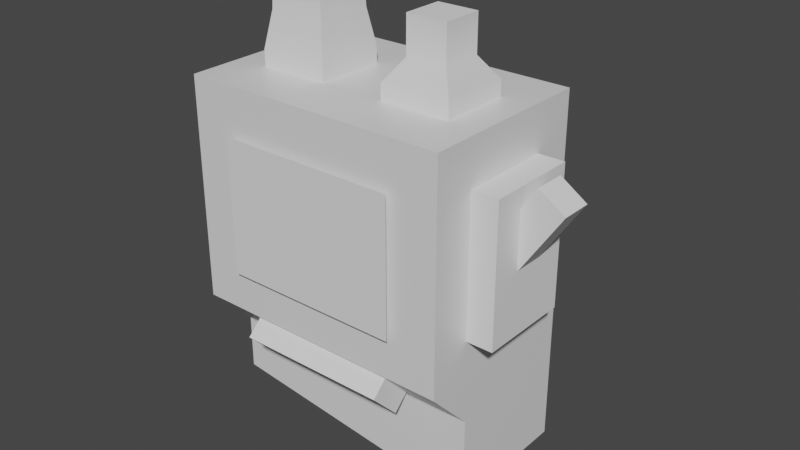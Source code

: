 # Source: generator.blend  (saved by Blender 2.83.18; exported with 4.5.12 LTS)
import bpy
from mathutils import Matrix  # noqa: F401  (used for matrix-valued properties, if any)

bpy.ops.wm.read_factory_settings(use_empty=True)
scene = bpy.context.scene
scene.name = 'Scene'

# ---- collections
col_collection = bpy.data.collections.new('Collection'); scene.collection.children.link(col_collection)

# ---- materials (node trees are filled in below, after node groups)
mat_material = bpy.data.materials.new('Material')
mat_material.alpha_threshold = 0.0
mat_material.use_transparent_shadow = False
mat_material.line_color = (0.0, 0.0, 0.0, 1.0)

# ---- node groups
ng_auto_smooth = bpy.data.node_groups.new('Auto Smooth', 'GeometryNodeTree')
_s = ng_auto_smooth.interface.new_socket(name='Geometry', in_out='OUTPUT', socket_type='NodeSocketGeometry')
_s = ng_auto_smooth.interface.new_socket(name='Geometry', in_out='INPUT', socket_type='NodeSocketGeometry')
_s = ng_auto_smooth.interface.new_socket(name='Angle', in_out='INPUT', socket_type='NodeSocketFloat')
_s.subtype = 'ANGLE'
_s.min_value = 0.0
_s.max_value = 3.142
ng_auto_smooth.is_modifier = True
_N = ng_auto_smooth.nodes; _L = ng_auto_smooth.links
n0 = _N.new('NodeGroupOutput'); n0.name = 'Group Output'; n0.location = (480, -100)
n1 = _N.new('NodeGroupInput'); n1.name = 'Group Input'; n1.location = (-420, -300)
n2 = _N.new('NodeGroupInput'); n2.name = 'Group Input.001'; n2.location = (-60, -100)
n3 = _N.new('GeometryNodeSetShadeSmooth'); n3.name = 'Set Shade Smooth'; n3.location = (120, -100)
n3.domain = 'EDGE'
n4 = _N.new('GeometryNodeSetShadeSmooth'); n4.name = 'Set Shade Smooth.001'; n4.location = (300, -100)
n5 = _N.new('GeometryNodeInputMeshEdgeAngle'); n5.name = 'Edge Angle'; n5.location = (-420, -220)
n6 = _N.new('GeometryNodeInputEdgeSmooth'); n6.name = 'Is Edge Smooth'; n6.location = (-60, -160)
n7 = _N.new('GeometryNodeInputShadeSmooth'); n7.name = 'Is Face Smooth'; n7.location = (-240, -340)
n8 = _N.new('FunctionNodeBooleanMath'); n8.name = 'Boolean Math'; n8.location = (-60, -220)
n9 = _N.new('FunctionNodeCompare'); n9.name = 'Compare'; n9.location = (-240, -180)
n9.operation = 'LESS_EQUAL'
_L.new(n5.outputs[0], n9.inputs[0])
_L.new(n4.outputs[0], n0.inputs[0])
_L.new(n1.outputs[1], n9.inputs[1])
_L.new(n9.outputs[0], n8.inputs[0])
_L.new(n7.outputs[0], n8.inputs[1])
_L.new(n2.outputs[0], n3.inputs[0])
_L.new(n6.outputs[0], n3.inputs[1])
_L.new(n3.outputs[0], n4.inputs[0])
_L.new(n8.outputs[0], n3.inputs[2])
n0.is_active_output = True

# ---- material node trees
mat_material.use_nodes = True; mat_material.node_tree.nodes.clear()
_N = mat_material.node_tree.nodes; _L = mat_material.node_tree.links
n0 = _N.new('ShaderNodeOutputMaterial'); n0.name = 'Material Output'; n0.location = (300, 300)
n1 = _N.new('ShaderNodeBsdfPrincipled'); n1.name = 'Principled BSDF'; n1.location = (10, 300)
n1.distribution = 'GGX'
n1.subsurface_method = 'BURLEY'
n1.inputs[2].default_value = 0.4
n1.inputs[3].default_value = 1.45
n1.inputs[27].default_value = (0.0, 0.0, 0.0, 1.0)
n1.inputs[28].default_value = 1.0
_L.new(n1.outputs[0], n0.inputs[0])
n0.is_active_output = True

# ---- world
world_world = bpy.data.worlds.new('World'); scene.world = world_world
world_world.use_nodes = True; world_world.node_tree.nodes.clear()
_N = world_world.node_tree.nodes; _L = world_world.node_tree.links
n0 = _N.new('ShaderNodeOutputWorld'); n0.name = 'World Output'; n0.location = (300, 300)
n1 = _N.new('ShaderNodeBackground'); n1.name = 'Background'; n1.location = (10, 300)
n1.inputs[0].default_value = (0.05088, 0.05088, 0.05088, 1.0)
_L.new(n1.outputs[0], n0.inputs[0])
n0.is_active_output = True
world_world.color = (0.05088, 0.05088, 0.05088)
world_world.use_sun_shadow = False
world_world.sun_shadow_jitter_overblur = 0.0

# ---- meshes
me_cube = bpy.data.meshes.new('Cube')
me_cube.from_pydata([(1.0, 0.5, 1.0), (1.0, 0.5, -0.5), (1.0, -1.0, 1.0), (1.0, -1.0, -1.0), (-1.0, 0.5, 1.0), (-1.0, 0.5, -0.5), (-1.0, -1.0, 1.0), (-1.0, -1.0, -1.0), (-1.0, 0.2388, -1.0), (1.0, 0.2388, 1.0), (-1.0, 0.2388, 1.0), (1.0, 0.2388, -1.0), (1.0, 1.0, 1.0), (1.0, 1.0, -0.5), (-1.0, 0.8166, 1.0), (-1.0, 0.8166, -0.5)], [], [(9, 10, 6, 2), (3, 2, 6, 7), (8, 10, 4, 5), (8, 11, 3, 7), (11, 9, 2, 3), (5, 4, 14, 15), (1, 0, 9, 11), (5, 1, 11, 8), (7, 6, 10, 8), (0, 4, 10, 9), (15, 14, 12, 13), (1, 5, 15, 13), (4, 0, 12, 14), (0, 1, 13, 12)])
_uv = me_cube.uv_layers.new(name='UVMap')
_uv.uv.foreach_set('vector', [0.625, 0.625, 0.875, 0.625, 0.875, 0.75, 0.625, 0.75, 0.375, 0.75, 0.625, 0.75, 0.625, 1.0, 0.375, 1.0, 0.375, 0.125, 0.625, 0.125, 0.625, 0.25, 0.375, 0.25, 0.125, 0.625, 0.375, 0.625, 0.375, 0.75, 0.125, 0.75, 0.375, 0.625, 0.625, 0.625, 0.625, 0.75, 0.375, 0.75, 0.375, 0.25, 0.625, 0.25, 0.625, 0.25, 0.375, 0.25, 0.375, 0.5, 0.625, 0.5, 0.625, 0.625, 0.375, 0.625, 0.125, 0.5, 0.375, 0.5, 0.375, 0.625, 0.125, 0.625, 0.375, 0.0, 0.625, 0.0, 0.625, 0.125, 0.375, 0.125, 0.625, 0.5, 0.875, 0.5, 0.875, 0.625, 0.625, 0.625, 0.375, 0.25, 0.625, 0.25, 0.625, 0.5, 0.375, 0.5, 0.375, 0.5, 0.125, 0.5, 0.125, 0.5, 0.375, 0.5, 0.875, 0.5, 0.625, 0.5, 0.625, 0.5, 0.875, 0.5, 0.625, 0.5, 0.375, 0.5, 0.375, 0.5, 0.625, 0.5])
me_cube.materials.append(mat_material)
me_cube.use_remesh_preserve_volume = False
me_cube.use_remesh_preserve_attributes = False
me_cube.use_mirror_vertex_groups = False
me_cube.update()
me_plane = bpy.data.meshes.new('Plane')
me_plane.from_pydata([(-1.0, -1.0, 0.0), (1.0, -1.0, 0.0), (-1.0, 0.5, 2.186e-08), (1.0, 0.5, 2.186e-08)], [], [(0, 1, 3, 2)])
_uv = me_plane.uv_layers.new(name='UVMap')
_uv.uv.foreach_set('vector', [0.0, 0.0, 1.0, 0.0, 1.0, 1.0, 0.0, 1.0])
me_plane.use_remesh_fix_poles = True
me_plane.use_remesh_preserve_attributes = False
me_plane.use_mirror_vertex_groups = False
me_plane.update()
me_cube_002 = bpy.data.meshes.new('Cube.002')
me_cube_002.from_pydata([(-1.0, -1.0, -1.0), (-1.0, -1.0, 1.0), (-1.0, 1.0, -1.0), (-1.0, 1.0, 1.0), (1.0, -1.0, -1.0), (1.0, -1.0, 1.0), (1.0, 1.0, -1.0), (1.0, 1.0, 1.0)], [], [(0, 1, 3, 2), (2, 3, 7, 6), (6, 7, 5, 4), (4, 5, 1, 0), (2, 6, 4, 0), (7, 3, 1, 5)])
_uv = me_cube_002.uv_layers.new(name='UVMap')
_uv.uv.foreach_set('vector', [0.375, 0.0, 0.625, 0.0, 0.625, 0.25, 0.375, 0.25, 0.375, 0.25, 0.625, 0.25, 0.625, 0.5, 0.375, 0.5, 0.375, 0.5, 0.625, 0.5, 0.625, 0.75, 0.375, 0.75, 0.375, 0.75, 0.625, 0.75, 0.625, 1.0, 0.375, 1.0, 0.125, 0.5, 0.375, 0.5, 0.375, 0.75, 0.125, 0.75, 0.625, 0.5, 0.875, 0.5, 0.875, 0.75, 0.625, 0.75])
me_cube_002.use_remesh_fix_poles = True
me_cube_002.use_remesh_preserve_attributes = False
me_cube_002.use_mirror_vertex_groups = False
me_cube_002.update()
me_cube_003 = bpy.data.meshes.new('Cube.003')
me_cube_003.from_pydata([(-1.0, -1.0, -0.4207), (-1.0, -1.0, 1.035), (-1.0, 1.0, -0.4207), (-1.0, 1.0, 1.035), (1.0, -1.0, -0.4207), (1.0, -1.0, 1.035), (1.0, 1.0, -0.4207), (1.0, 1.0, 1.035)], [], [(0, 1, 3, 2), (2, 3, 7, 6), (6, 7, 5, 4), (4, 5, 1, 0), (7, 3, 1, 5)])
_uv = me_cube_003.uv_layers.new(name='UVMap')
_uv.uv.foreach_set('vector', [0.375, 0.0, 0.625, 0.0, 0.625, 0.25, 0.375, 0.25, 0.375, 0.25, 0.625, 0.25, 0.625, 0.5, 0.375, 0.5, 0.375, 0.5, 0.625, 0.5, 0.625, 0.75, 0.375, 0.75, 0.375, 0.75, 0.625, 0.75, 0.625, 1.0, 0.375, 1.0, 0.625, 0.5, 0.875, 0.5, 0.875, 0.75, 0.625, 0.75])
me_cube_003.use_remesh_fix_poles = True
me_cube_003.use_remesh_preserve_attributes = False
me_cube_003.use_mirror_vertex_groups = False
me_cube_003.update()
me_cube_004 = bpy.data.meshes.new('Cube.004')
me_cube_004.from_pydata([(-1.0, -1.0, -1.0), (-1.0, -1.0, 0.042), (-1.0, 1.0, -1.0), (-1.0, 1.0, 0.042), (1.0, -1.0, -1.0), (1.0, -1.0, 0.042), (1.0, 1.0, -1.0), (1.0, 1.0, 0.042), (-0.5795, -0.5795, 0.6516), (-0.5795, 0.5795, 0.6516), (0.5795, -0.5795, 0.6516), (0.5795, 0.5795, 0.6516), (-0.5795, -0.5795, 1.697), (-0.5795, 0.5795, 1.697), (0.5795, -0.5795, 1.697), (0.5795, 0.5795, 1.697)], [], [(0, 1, 3, 2), (2, 3, 7, 6), (6, 7, 5, 4), (4, 5, 1, 0), (3, 1, 8, 9), (8, 10, 14, 12), (1, 5, 10, 8), (7, 3, 9, 11), (5, 7, 11, 10), (15, 13, 12, 14), (11, 9, 13, 15), (10, 11, 15, 14), (9, 8, 12, 13)])
me_cube_004.polygons.foreach_set('use_smooth', [True] * 13)
_uv = me_cube_004.uv_layers.new(name='UVMap')
_uv.uv.foreach_set('vector', [0.375, 0.0, 0.625, 0.0, 0.625, 0.25, 0.375, 0.25, 0.375, 0.25, 0.625, 0.25, 0.625, 0.5, 0.375, 0.5, 0.375, 0.5, 0.625, 0.5, 0.625, 0.75, 0.375, 0.75, 0.375, 0.75, 0.625, 0.75, 0.625, 1.0, 0.375, 1.0, 0.625, 0.25, 0.625, 0.0, 0.625, 0.0, 0.625, 0.25, 0.625, 1.0, 0.625, 0.75, 0.625, 0.75, 0.625, 1.0, 0.625, 1.0, 0.625, 0.75, 0.625, 0.75, 0.625, 1.0, 0.625, 0.5, 0.625, 0.25, 0.625, 0.25, 0.625, 0.5, 0.625, 0.75, 0.625, 0.5, 0.625, 0.5, 0.625, 0.75, 0.625, 0.5, 0.875, 0.5, 0.875, 0.75, 0.625, 0.75, 0.625, 0.5, 0.625, 0.25, 0.625, 0.25, 0.625, 0.5, 0.625, 0.75, 0.625, 0.5, 0.625, 0.5, 0.625, 0.75, 0.625, 0.25, 0.625, 0.0, 0.625, 0.0, 0.625, 0.25])
me_cube_004.use_remesh_fix_poles = True
me_cube_004.use_remesh_preserve_attributes = False
me_cube_004.use_mirror_vertex_groups = False
me_cube_004.update()
me_cube_005 = bpy.data.meshes.new('Cube.005')
me_cube_005.from_pydata([(-1.0, -1.0, -1.0), (-1.0, -1.0, 0.042), (-1.0, 1.0, -1.0), (-1.0, 1.0, 0.042), (1.0, -1.0, -1.0), (1.0, -1.0, 0.042), (1.0, 1.0, -1.0), (1.0, 1.0, 0.042), (-0.8199, -0.8199, 1.073), (-0.8199, 0.8199, 1.073), (0.8199, -0.8199, 1.073), (0.8199, 0.8199, 1.073), (-0.7595, -0.7595, 2.552), (-0.7595, 0.7595, 2.552), (0.7595, -0.7595, 2.552), (0.7595, 0.7595, 2.552)], [], [(0, 1, 3, 2), (2, 3, 7, 6), (6, 7, 5, 4), (4, 5, 1, 0), (3, 1, 8, 9), (8, 10, 14, 12), (1, 5, 10, 8), (7, 3, 9, 11), (5, 7, 11, 10), (15, 13, 12, 14), (11, 9, 13, 15), (10, 11, 15, 14), (9, 8, 12, 13)])
me_cube_005.polygons.foreach_set('use_smooth', [True] * 13)
_uv = me_cube_005.uv_layers.new(name='UVMap')
_uv.uv.foreach_set('vector', [0.375, 0.0, 0.625, 0.0, 0.625, 0.25, 0.375, 0.25, 0.375, 0.25, 0.625, 0.25, 0.625, 0.5, 0.375, 0.5, 0.375, 0.5, 0.625, 0.5, 0.625, 0.75, 0.375, 0.75, 0.375, 0.75, 0.625, 0.75, 0.625, 1.0, 0.375, 1.0, 0.625, 0.25, 0.625, 0.0, 0.625, 0.0, 0.625, 0.25, 0.625, 1.0, 0.625, 0.75, 0.625, 0.75, 0.625, 1.0, 0.625, 1.0, 0.625, 0.75, 0.625, 0.75, 0.625, 1.0, 0.625, 0.5, 0.625, 0.25, 0.625, 0.25, 0.625, 0.5, 0.625, 0.75, 0.625, 0.5, 0.625, 0.5, 0.625, 0.75, 0.625, 0.5, 0.875, 0.5, 0.875, 0.75, 0.625, 0.75, 0.625, 0.5, 0.625, 0.25, 0.625, 0.25, 0.625, 0.5, 0.625, 0.75, 0.625, 0.5, 0.625, 0.5, 0.625, 0.75, 0.625, 0.25, 0.625, 0.0, 0.625, 0.0, 0.625, 0.25])
me_cube_005.use_remesh_fix_poles = True
me_cube_005.use_remesh_preserve_attributes = False
me_cube_005.use_mirror_vertex_groups = False
me_cube_005.update()
me_cube_006 = bpy.data.meshes.new('Cube.006')
me_cube_006.from_pydata([(-1.0, -1.0, -1.0), (-1.0, -1.0, 1.0), (-1.0, 1.0, -1.0), (-1.0, 1.0, 1.0), (1.0, -1.0, -1.0), (1.0, -1.0, 1.0), (1.0, 1.0, -1.0), (1.0, 1.0, 1.0)], [], [(0, 1, 3, 2), (2, 3, 7, 6), (6, 7, 5, 4), (4, 5, 1, 0), (2, 6, 4, 0)])
_uv = me_cube_006.uv_layers.new(name='UVMap')
_uv.uv.foreach_set('vector', [0.375, 0.0, 0.625, 0.0, 0.625, 0.25, 0.375, 0.25, 0.375, 0.25, 0.625, 0.25, 0.625, 0.5, 0.375, 0.5, 0.375, 0.5, 0.625, 0.5, 0.625, 0.75, 0.375, 0.75, 0.375, 0.75, 0.625, 0.75, 0.625, 1.0, 0.375, 1.0, 0.125, 0.5, 0.375, 0.5, 0.375, 0.75, 0.125, 0.75])
me_cube_006.use_remesh_fix_poles = True
me_cube_006.use_remesh_preserve_attributes = False
me_cube_006.use_mirror_vertex_groups = False
me_cube_006.update()
me_cube_007 = bpy.data.meshes.new('Cube.007')
me_cube_007.from_pydata([(-1.0, -1.0, -1.0), (-1.0, -1.0, 1.0), (-1.0, 1.0, -1.0), (-1.0, 1.0, 1.0), (1.0, -1.0, -1.0), (1.0, -1.0, 1.0), (1.0, 1.0, -1.0), (1.0, 1.0, 1.0)], [], [(0, 1, 3, 2), (2, 3, 7, 6), (4, 5, 1, 0), (2, 6, 4, 0), (7, 3, 1, 5)])
_uv = me_cube_007.uv_layers.new(name='UVMap')
_uv.uv.foreach_set('vector', [0.375, 0.0, 0.625, 0.0, 0.625, 0.25, 0.375, 0.25, 0.375, 0.25, 0.625, 0.25, 0.625, 0.5, 0.375, 0.5, 0.375, 0.75, 0.625, 0.75, 0.625, 1.0, 0.375, 1.0, 0.125, 0.5, 0.375, 0.5, 0.375, 0.75, 0.125, 0.75, 0.625, 0.5, 0.875, 0.5, 0.875, 0.75, 0.625, 0.75])
me_cube_007.use_remesh_fix_poles = True
me_cube_007.use_remesh_preserve_attributes = False
me_cube_007.use_mirror_vertex_groups = False
me_cube_007.update()

# ---- objects
ob_cube = bpy.data.objects.new('Cube', me_cube)
ob_plane = bpy.data.objects.new('Plane', me_plane)
ob_cube_001 = bpy.data.objects.new('Cube.001', me_cube_002)
ob_cube_002 = bpy.data.objects.new('Cube.002', me_cube_003)
ob_cube_003 = bpy.data.objects.new('Cube.003', me_cube_004)
ob_cube_004 = bpy.data.objects.new('Cube.004', me_cube_005)
ob_cube_005 = bpy.data.objects.new('Cube.005', me_cube_006)
ob_cube_006 = bpy.data.objects.new('Cube.006', me_cube_007)

# ---- transforms, parenting, visibility, modifiers, constraints
ob_cube.location = (0.0, 0.0, 1.0)
ob_cube.rotation_euler = (-1.571, -2.22e-16, 2.22e-16)
ob_cube.scale = (1.5, 2.0, 1.0)
ob_cube.lock_rotations_4d = False
ob_cube.empty_display_type = 'ARROWS'
ob_cube.lineart.crease_threshold = 0.0
ob_plane.location = (0.0, -1.078, 2.0)
ob_plane.rotation_euler = (1.571, -0.0, 0.0)
ob_plane.lineart.crease_threshold = 0.0
ob_cube_001.location = (1.273, -2.194e-07, 1.712)
ob_cube_001.scale = (0.5215, 0.5215, 0.7776)
ob_cube_001.lineart.crease_threshold = 0.0
ob_cube_002.location = (1.663, -2.365e-07, 1.76)
ob_cube_002.rotation_euler = (2.715e-08, 0.5883, 8.963e-08)
ob_cube_002.scale = (0.1757, 0.1757, 0.7734)
ob_cube_002.lineart.crease_threshold = 0.0
ob_cube_003.location = (0.75, 0.0, 3.153)
ob_cube_003.scale = (0.3907, 0.3907, 0.3907)
ob_cube_003.lineart.crease_threshold = 0.0
_m = ob_cube_003.modifiers.new('Auto Smooth', 'NODES')
_m.node_group = ng_auto_smooth
_gi = [s.identifier for s in ng_auto_smooth.interface.items_tree if s.item_type == 'SOCKET' and s.in_out == 'INPUT']
_m[_gi[1]] = 0.7627  # Angle
ob_cube_004.location = (-0.75, 0.0, 3.153)
ob_cube_004.scale = (0.3907, 0.3907, 0.3907)
ob_cube_004.lineart.crease_threshold = 0.0
_m = ob_cube_004.modifiers.new('Auto Smooth', 'NODES')
_m.node_group = ng_auto_smooth
_gi = [s.identifier for s in ng_auto_smooth.interface.items_tree if s.item_type == 'SOCKET' and s.in_out == 'INPUT']
_m[_gi[1]] = 0.5236  # Angle
ob_cube_005.location = (1.447e-17, -0.8118, 0.2525)
ob_cube_005.rotation_euler = (-0.8046, -1.6e-16, 6.808e-17)
ob_cube_005.scale = (-0.857, 0.2311, 0.1796)
ob_cube_005.lineart.crease_threshold = 0.0
ob_cube_006.location = (-0.6426, -2.273e-07, 1.692)
ob_cube_006.scale = (1.0, 0.7003, 1.0)
ob_cube_006.lineart.crease_threshold = 0.0

# ---- collection membership
col_collection.objects.link(ob_cube)
col_collection.objects.link(ob_plane)
col_collection.objects.link(ob_cube_001)
col_collection.objects.link(ob_cube_002)
col_collection.objects.link(ob_cube_003)
col_collection.objects.link(ob_cube_004)
col_collection.objects.link(ob_cube_005)
col_collection.objects.link(ob_cube_006)

# ---- scene / render settings (as saved in the file)
scene.frame_start = 1; scene.frame_end = 250; scene.frame_set(1)
scene.render.engine = 'BLENDER_EEVEE_NEXT'
scene.cycles.use_denoising = False
scene.cycles.samples = 128
scene.cycles.sampling_pattern = 'TABULATED_SOBOL'
scene.cycles.use_adaptive_sampling = False
scene.cycles.use_light_tree = False
scene.view_settings.view_transform = 'Filmic'
bpy.context.view_layer.update()

# ---- added for rendering (the .blend has no active camera and no usable light): camera, sun
cam_auto = bpy.data.cameras.new('AutoCamera')
cam_auto.lens = 50.0
cam_auto.sensor_width = 36.0
cam_auto.clip_end = 1000.0
ob_auto_camera = bpy.data.objects.new('AutoCamera', cam_auto)
scene.collection.objects.link(ob_auto_camera)
ob_auto_camera.location = (6.58905, -7.59076, 6.60159)
ob_auto_camera.rotation_euler = (1.09748, -7.21219e-08, 0.694738)
scene.camera = ob_auto_camera
light_auto_sun = bpy.data.lights.new('AutoSun', 'SUN')
light_auto_sun.energy = 3.0
light_auto_sun.angle = 0.0523599
ob_auto_sun = bpy.data.objects.new('AutoSun', light_auto_sun)
scene.collection.objects.link(ob_auto_sun)
ob_auto_sun.rotation_euler = (0.872665, 0.174533, 0.523599)
bpy.context.view_layer.update()
